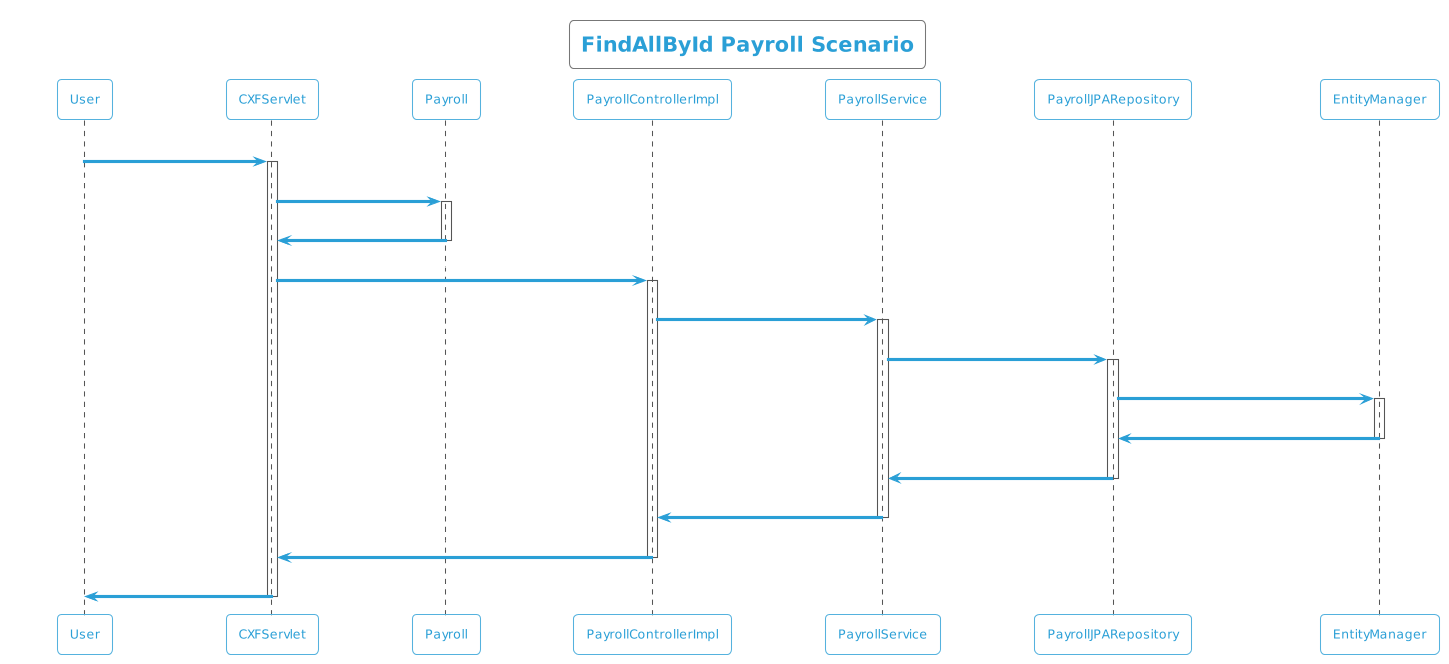

The diagram above was rendered by PlantUML. Its source (embedded in the PNG):
@startuml
!theme cyborg-outline
title FindAllById Payroll Scenario
participant User
User -> CXFServlet: GET, Payroll
activate CXFServlet
CXFServlet -> Payroll: << findAllById >>
activate Payroll
Payroll -> CXFServlet: << instance >>
deactivate Payroll
CXFServlet -> PayrollControllerImpl: findAllById(:List<Payroll> id)
activate PayrollControllerImpl
PayrollControllerImpl -> PayrollService: findAllById(:List<Payroll> id)
activate PayrollService
PayrollService -> PayrollJPARepository: findAllById(:List<Payroll> id)
activate PayrollJPARepository
PayrollJPARepository -> EntityManager: response(:List<Payroll>findAllById)
activate EntityManager
EntityManager -> PayrollJPARepository: << persisted List Payroll >>
deactivate EntityManager
PayrollJPARepository -> PayrollService: << persisted List Payroll >>
deactivate PayrollJPARepository
PayrollService -> PayrollControllerImpl: << persisted List Payroll >>
deactivate PayrollService
PayrollControllerImpl -> CXFServlet: << persisted List Payroll >>
deactivate PayrollControllerImpl
CXFServlet -> User: marshalled Payroll XML
deactivate CXFServlet
@enduml